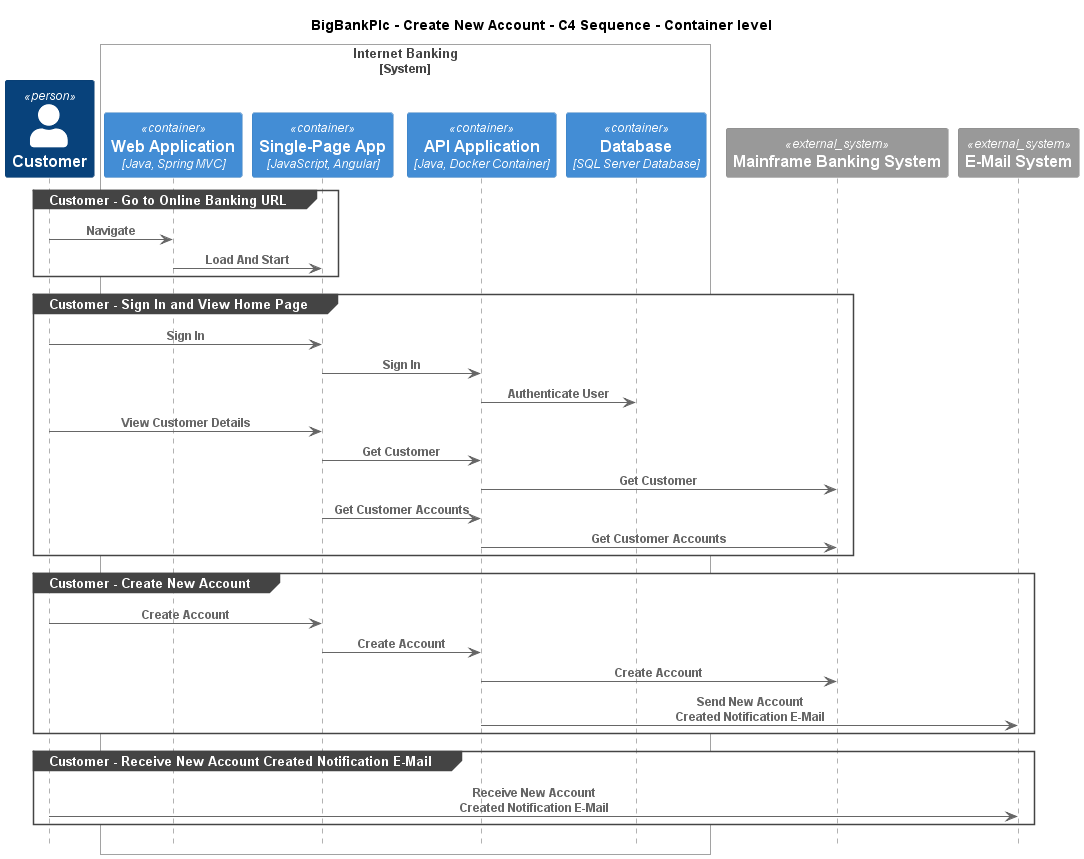

The diagram above was rendered by PlantUML. Its source (embedded in the PNG):
@startuml
!pragma layout smetana
!include ..\..\..\.c4s\C4_Sequence.puml

title BigBankPlc - Create New Account - C4 Sequence - Container level

Person(BigBankPlc.Actors.Customer, "Customer", "A customer of the bank, with personal bank accounts")

System_Boundary(BigBankPlc.SoftwareSystems.InternetBanking, "Internet Banking")
    Container(BigBankPlc.SoftwareSystems.InternetBanking.Containers.WebApplication, "Web Application", "Java, Spring MVC", "Delivers the static content and the Internet banking SPA")
    Container(BigBankPlc.SoftwareSystems.InternetBanking.Containers.SinglePageApp, "Single-Page App", "JavaScript, Angular", "Provides all the Internet banking functionality to customers via their web browser")
    Container(BigBankPlc.SoftwareSystems.InternetBanking.Containers.APIApplication, "API Application", "Java, Docker Container", "Provides Internet banking functionality via API")
    ContainerDb(BigBankPlc.SoftwareSystems.InternetBanking.Containers.Database, "Database", "SQL Server Database", "Stores user registration information, hashed auth credentials, access logs, etc.")
Boundary_End()
System_Ext(BigBankPlc.SoftwareSystems.MainframeBankingSystem, "Mainframe Banking System", "")
System_Ext(BigBankPlc.SoftwareSystems.EMailSystem, "E-Mail System", "The internal Microsoft Exchange system")

group Customer - Go to Online Banking URL
Rel(BigBankPlc.Actors.Customer, BigBankPlc.SoftwareSystems.InternetBanking.Containers.WebApplication, "Navigate")
Rel(BigBankPlc.SoftwareSystems.InternetBanking.Containers.WebApplication, BigBankPlc.SoftwareSystems.InternetBanking.Containers.SinglePageApp, "Load And Start")
end
group Customer - Sign In and View Home Page
Rel(BigBankPlc.Actors.Customer, BigBankPlc.SoftwareSystems.InternetBanking.Containers.SinglePageApp, "Sign In")
Rel(BigBankPlc.SoftwareSystems.InternetBanking.Containers.SinglePageApp, BigBankPlc.SoftwareSystems.InternetBanking.Containers.APIApplication, "Sign In")
Rel(BigBankPlc.SoftwareSystems.InternetBanking.Containers.APIApplication, BigBankPlc.SoftwareSystems.InternetBanking.Containers.Database, "Authenticate User")
Rel(BigBankPlc.Actors.Customer, BigBankPlc.SoftwareSystems.InternetBanking.Containers.SinglePageApp, "View Customer Details")
Rel(BigBankPlc.SoftwareSystems.InternetBanking.Containers.SinglePageApp, BigBankPlc.SoftwareSystems.InternetBanking.Containers.APIApplication, "Get Customer")
Rel(BigBankPlc.SoftwareSystems.InternetBanking.Containers.APIApplication, BigBankPlc.SoftwareSystems.MainframeBankingSystem, "Get Customer")
Rel(BigBankPlc.SoftwareSystems.InternetBanking.Containers.SinglePageApp, BigBankPlc.SoftwareSystems.InternetBanking.Containers.APIApplication, "Get Customer Accounts")
Rel(BigBankPlc.SoftwareSystems.InternetBanking.Containers.APIApplication, BigBankPlc.SoftwareSystems.MainframeBankingSystem, "Get Customer Accounts")
end
group Customer - Create New Account
Rel(BigBankPlc.Actors.Customer, BigBankPlc.SoftwareSystems.InternetBanking.Containers.SinglePageApp, "Create Account")
Rel(BigBankPlc.SoftwareSystems.InternetBanking.Containers.SinglePageApp, BigBankPlc.SoftwareSystems.InternetBanking.Containers.APIApplication, "Create Account")
Rel(BigBankPlc.SoftwareSystems.InternetBanking.Containers.APIApplication, BigBankPlc.SoftwareSystems.MainframeBankingSystem, "Create Account")
Rel(BigBankPlc.SoftwareSystems.InternetBanking.Containers.APIApplication, BigBankPlc.SoftwareSystems.EMailSystem, "Send New Account Created Notification E-Mail")
end
group Customer - Receive New Account Created Notification E-Mail
Rel(BigBankPlc.Actors.Customer, BigBankPlc.SoftwareSystems.EMailSystem, "Receive New Account Created Notification E-Mail")
end


@enduml